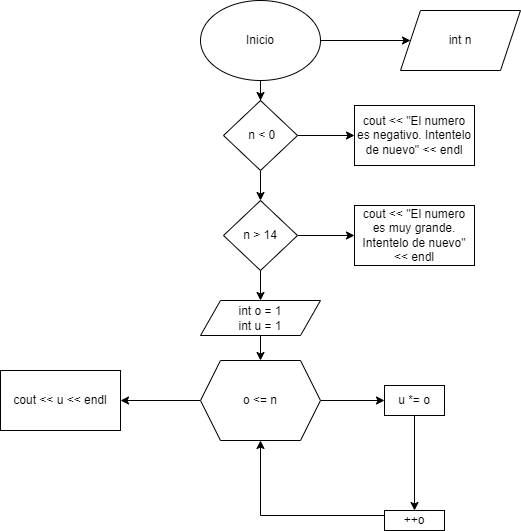

The diagram above was exported from draw.io. Its source (the exported page's mxGraphModel, read from the mxfile embedded in the PNG):
<mxGraphModel dx="758" dy="597" grid="1" gridSize="10" guides="1" tooltips="1" connect="1" arrows="1" fold="1" page="1" pageScale="1" pageWidth="827" pageHeight="1169" math="0" shadow="0">
  <root>
    <mxCell id="0" />
    <mxCell id="1" parent="0" />
    <mxCell id="kMHeReTzLb_3fLEKTtnf-3" value="" style="edgeStyle=orthogonalEdgeStyle;rounded=0;orthogonalLoop=1;jettySize=auto;html=1;" edge="1" parent="1" source="kMHeReTzLb_3fLEKTtnf-1" target="kMHeReTzLb_3fLEKTtnf-2">
      <mxGeometry relative="1" as="geometry" />
    </mxCell>
    <mxCell id="kMHeReTzLb_3fLEKTtnf-9" value="" style="edgeStyle=orthogonalEdgeStyle;rounded=0;orthogonalLoop=1;jettySize=auto;html=1;" edge="1" parent="1" source="kMHeReTzLb_3fLEKTtnf-1" target="kMHeReTzLb_3fLEKTtnf-8">
      <mxGeometry relative="1" as="geometry" />
    </mxCell>
    <mxCell id="kMHeReTzLb_3fLEKTtnf-1" value="Inicio" style="ellipse;whiteSpace=wrap;html=1;" vertex="1" parent="1">
      <mxGeometry x="354" y="20" width="120" height="80" as="geometry" />
    </mxCell>
    <mxCell id="kMHeReTzLb_3fLEKTtnf-5" value="" style="edgeStyle=orthogonalEdgeStyle;rounded=0;orthogonalLoop=1;jettySize=auto;html=1;" edge="1" parent="1" source="kMHeReTzLb_3fLEKTtnf-2" target="kMHeReTzLb_3fLEKTtnf-4">
      <mxGeometry relative="1" as="geometry" />
    </mxCell>
    <mxCell id="kMHeReTzLb_3fLEKTtnf-11" value="" style="edgeStyle=orthogonalEdgeStyle;rounded=0;orthogonalLoop=1;jettySize=auto;html=1;" edge="1" parent="1" source="kMHeReTzLb_3fLEKTtnf-2" target="kMHeReTzLb_3fLEKTtnf-10">
      <mxGeometry relative="1" as="geometry" />
    </mxCell>
    <mxCell id="kMHeReTzLb_3fLEKTtnf-2" value="&amp;nbsp;n &amp;lt; 0" style="rhombus;whiteSpace=wrap;html=1;" vertex="1" parent="1">
      <mxGeometry x="377" y="120" width="74" height="70" as="geometry" />
    </mxCell>
    <mxCell id="kMHeReTzLb_3fLEKTtnf-4" value="cout &amp;lt;&amp;lt; &quot;El numero es negativo. Intentelo de nuevo&quot; &amp;lt;&amp;lt; endl" style="whiteSpace=wrap;html=1;" vertex="1" parent="1">
      <mxGeometry x="508" y="125" width="120" height="60" as="geometry" />
    </mxCell>
    <mxCell id="kMHeReTzLb_3fLEKTtnf-8" value="int n" style="shape=parallelogram;perimeter=parallelogramPerimeter;whiteSpace=wrap;html=1;fixedSize=1;" vertex="1" parent="1">
      <mxGeometry x="554" y="30" width="120" height="60" as="geometry" />
    </mxCell>
    <mxCell id="kMHeReTzLb_3fLEKTtnf-13" value="" style="edgeStyle=orthogonalEdgeStyle;rounded=0;orthogonalLoop=1;jettySize=auto;html=1;" edge="1" parent="1" source="kMHeReTzLb_3fLEKTtnf-10" target="kMHeReTzLb_3fLEKTtnf-12">
      <mxGeometry relative="1" as="geometry" />
    </mxCell>
    <mxCell id="kMHeReTzLb_3fLEKTtnf-15" value="" style="edgeStyle=orthogonalEdgeStyle;rounded=0;orthogonalLoop=1;jettySize=auto;html=1;" edge="1" parent="1" source="kMHeReTzLb_3fLEKTtnf-10" target="kMHeReTzLb_3fLEKTtnf-14">
      <mxGeometry relative="1" as="geometry" />
    </mxCell>
    <mxCell id="kMHeReTzLb_3fLEKTtnf-10" value="n &amp;gt; 14" style="rhombus;whiteSpace=wrap;html=1;" vertex="1" parent="1">
      <mxGeometry x="377" y="220" width="74" height="70" as="geometry" />
    </mxCell>
    <mxCell id="kMHeReTzLb_3fLEKTtnf-12" value="cout &amp;lt;&amp;lt; &quot;El numero es muy grande. Intentelo de nuevo&quot; &amp;lt;&amp;lt; endl" style="whiteSpace=wrap;html=1;" vertex="1" parent="1">
      <mxGeometry x="508" y="225" width="120" height="60" as="geometry" />
    </mxCell>
    <mxCell id="kMHeReTzLb_3fLEKTtnf-17" value="" style="edgeStyle=orthogonalEdgeStyle;rounded=0;orthogonalLoop=1;jettySize=auto;html=1;" edge="1" parent="1" source="kMHeReTzLb_3fLEKTtnf-14" target="kMHeReTzLb_3fLEKTtnf-16">
      <mxGeometry relative="1" as="geometry" />
    </mxCell>
    <mxCell id="kMHeReTzLb_3fLEKTtnf-14" value="int o = 1&lt;div&gt;int u = 1&lt;br&gt;&lt;/div&gt;" style="shape=parallelogram;perimeter=parallelogramPerimeter;whiteSpace=wrap;html=1;fixedSize=1;" vertex="1" parent="1">
      <mxGeometry x="354" y="320" width="120" height="35" as="geometry" />
    </mxCell>
    <mxCell id="kMHeReTzLb_3fLEKTtnf-19" value="" style="edgeStyle=orthogonalEdgeStyle;rounded=0;orthogonalLoop=1;jettySize=auto;html=1;" edge="1" parent="1" source="kMHeReTzLb_3fLEKTtnf-16" target="kMHeReTzLb_3fLEKTtnf-18">
      <mxGeometry relative="1" as="geometry" />
    </mxCell>
    <mxCell id="kMHeReTzLb_3fLEKTtnf-24" value="" style="edgeStyle=orthogonalEdgeStyle;rounded=0;orthogonalLoop=1;jettySize=auto;html=1;" edge="1" parent="1" source="kMHeReTzLb_3fLEKTtnf-16" target="kMHeReTzLb_3fLEKTtnf-23">
      <mxGeometry relative="1" as="geometry" />
    </mxCell>
    <mxCell id="kMHeReTzLb_3fLEKTtnf-16" value="o &amp;lt;= n" style="shape=hexagon;perimeter=hexagonPerimeter2;whiteSpace=wrap;html=1;fixedSize=1;" vertex="1" parent="1">
      <mxGeometry x="354" y="380" width="120" height="80" as="geometry" />
    </mxCell>
    <mxCell id="kMHeReTzLb_3fLEKTtnf-21" value="" style="edgeStyle=orthogonalEdgeStyle;rounded=0;orthogonalLoop=1;jettySize=auto;html=1;" edge="1" parent="1" source="kMHeReTzLb_3fLEKTtnf-18" target="kMHeReTzLb_3fLEKTtnf-20">
      <mxGeometry relative="1" as="geometry" />
    </mxCell>
    <mxCell id="kMHeReTzLb_3fLEKTtnf-18" value="u *= o" style="whiteSpace=wrap;html=1;" vertex="1" parent="1">
      <mxGeometry x="538" y="405" width="60" height="30" as="geometry" />
    </mxCell>
    <mxCell id="kMHeReTzLb_3fLEKTtnf-22" style="edgeStyle=orthogonalEdgeStyle;rounded=0;orthogonalLoop=1;jettySize=auto;html=1;exitX=0;exitY=0.25;exitDx=0;exitDy=0;entryX=0.5;entryY=1;entryDx=0;entryDy=0;" edge="1" parent="1" source="kMHeReTzLb_3fLEKTtnf-20" target="kMHeReTzLb_3fLEKTtnf-16">
      <mxGeometry relative="1" as="geometry" />
    </mxCell>
    <mxCell id="kMHeReTzLb_3fLEKTtnf-20" value="++o" style="whiteSpace=wrap;html=1;" vertex="1" parent="1">
      <mxGeometry x="538" y="530" width="60" height="20" as="geometry" />
    </mxCell>
    <mxCell id="kMHeReTzLb_3fLEKTtnf-23" value="cout &amp;lt;&amp;lt; u &amp;lt;&amp;lt; endl" style="whiteSpace=wrap;html=1;" vertex="1" parent="1">
      <mxGeometry x="154" y="390" width="120" height="60" as="geometry" />
    </mxCell>
  </root>
</mxGraphModel>